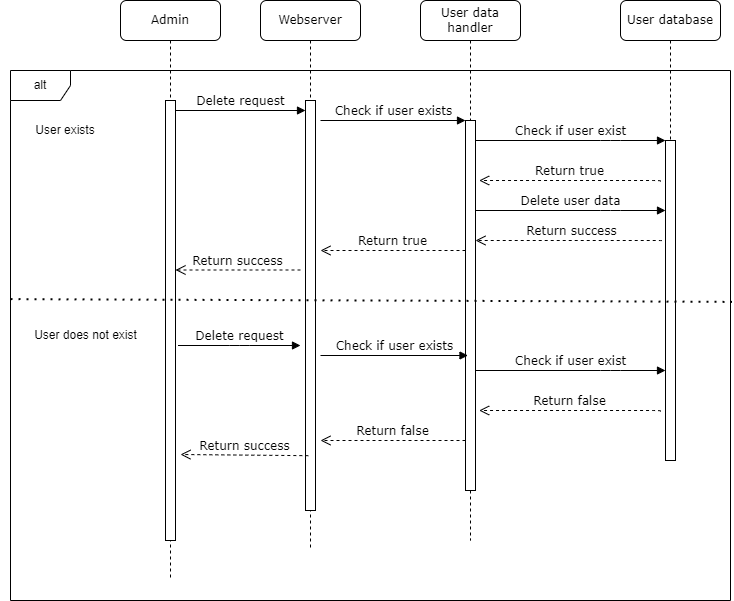

The diagram above was exported from draw.io. Its source (the exported page's mxGraphModel, read from the mxfile embedded in the PNG):
<mxGraphModel dx="1422" dy="762" grid="1" gridSize="10" guides="1" tooltips="1" connect="1" arrows="1" fold="1" page="1" pageScale="1" pageWidth="1100" pageHeight="850" background="none" math="0" shadow="0">
  <root>
    <mxCell id="0" />
    <mxCell id="1" parent="0" />
    <mxCell id="4_23lP_jgntiDuu0ZtaE-1" value="alt" style="shape=umlFrame;whiteSpace=wrap;html=1;" parent="1" vertex="1">
      <mxGeometry x="60" y="150" width="720" height="530" as="geometry" />
    </mxCell>
    <mxCell id="7baba1c4bc27f4b0-3" value="User data handler" style="shape=umlLifeline;perimeter=lifelinePerimeter;whiteSpace=wrap;html=1;container=1;collapsible=0;recursiveResize=0;outlineConnect=0;rounded=1;shadow=0;comic=0;labelBackgroundColor=none;strokeWidth=1;fontFamily=Verdana;fontSize=12;align=center;" parent="1" vertex="1">
      <mxGeometry x="470" y="80" width="100" height="540" as="geometry" />
    </mxCell>
    <mxCell id="7baba1c4bc27f4b0-13" value="" style="html=1;points=[];perimeter=orthogonalPerimeter;rounded=0;shadow=0;comic=0;labelBackgroundColor=none;strokeWidth=1;fontFamily=Verdana;fontSize=12;align=center;" parent="7baba1c4bc27f4b0-3" vertex="1">
      <mxGeometry x="45" y="120" width="10" height="370" as="geometry" />
    </mxCell>
    <mxCell id="Ix-z6CRMEpZHtjaQQfGB-2" value="Return success" style="html=1;verticalAlign=bottom;endArrow=open;dashed=1;endSize=8;labelBackgroundColor=none;fontFamily=Verdana;fontSize=12;edgeStyle=elbowEdgeStyle;elbow=vertical;entryX=1.367;entryY=0.164;entryDx=0;entryDy=0;entryPerimeter=0;exitX=0.1;exitY=0.319;exitDx=0;exitDy=0;exitPerimeter=0;" parent="7baba1c4bc27f4b0-3" source="7baba1c4bc27f4b0-16" edge="1">
      <mxGeometry relative="1" as="geometry">
        <mxPoint x="55.000000000000114" y="240.67999999999995" as="targetPoint" />
        <Array as="points">
          <mxPoint x="256.33000000000004" y="240" />
          <mxPoint x="286.33000000000004" y="240" />
        </Array>
        <mxPoint x="236.33000000000004" y="241" as="sourcePoint" />
      </mxGeometry>
    </mxCell>
    <mxCell id="7baba1c4bc27f4b0-4" value="User database" style="shape=umlLifeline;perimeter=lifelinePerimeter;whiteSpace=wrap;html=1;container=1;collapsible=0;recursiveResize=0;outlineConnect=0;rounded=1;shadow=0;comic=0;labelBackgroundColor=none;strokeWidth=1;fontFamily=Verdana;fontSize=12;align=center;" parent="1" vertex="1">
      <mxGeometry x="670" y="80" width="100" height="260" as="geometry" />
    </mxCell>
    <mxCell id="7baba1c4bc27f4b0-8" value="Webserver" style="shape=umlLifeline;perimeter=lifelinePerimeter;whiteSpace=wrap;html=1;container=1;collapsible=0;recursiveResize=0;outlineConnect=0;rounded=1;shadow=0;comic=0;labelBackgroundColor=none;strokeWidth=1;fontFamily=Verdana;fontSize=12;align=center;" parent="1" vertex="1">
      <mxGeometry x="310" y="80" width="100" height="550" as="geometry" />
    </mxCell>
    <mxCell id="7baba1c4bc27f4b0-9" value="" style="html=1;points=[];perimeter=orthogonalPerimeter;rounded=0;shadow=0;comic=0;labelBackgroundColor=none;strokeWidth=1;fontFamily=Verdana;fontSize=12;align=center;" parent="7baba1c4bc27f4b0-8" vertex="1">
      <mxGeometry x="45" y="100" width="10" height="410" as="geometry" />
    </mxCell>
    <mxCell id="Gwefdr17GlT45J5qXLmL-1" value="Return success" style="html=1;verticalAlign=bottom;endArrow=open;dashed=1;endSize=8;labelBackgroundColor=none;fontFamily=Verdana;fontSize=12;" parent="7baba1c4bc27f4b0-8" edge="1">
      <mxGeometry relative="1" as="geometry">
        <mxPoint x="-85" y="269.5" as="targetPoint" />
        <mxPoint x="40" y="269.5" as="sourcePoint" />
      </mxGeometry>
    </mxCell>
    <mxCell id="7baba1c4bc27f4b0-16" value="" style="html=1;points=[];perimeter=orthogonalPerimeter;rounded=0;shadow=0;comic=0;labelBackgroundColor=none;strokeWidth=1;fontFamily=Verdana;fontSize=12;align=center;" parent="1" vertex="1">
      <mxGeometry x="715" y="220" width="10" height="320" as="geometry" />
    </mxCell>
    <mxCell id="7baba1c4bc27f4b0-17" value="Check if user exist" style="html=1;verticalAlign=bottom;endArrow=block;labelBackgroundColor=none;fontFamily=Verdana;fontSize=12;edgeStyle=elbowEdgeStyle;elbow=vertical;" parent="1" source="7baba1c4bc27f4b0-13" target="7baba1c4bc27f4b0-16" edge="1">
      <mxGeometry relative="1" as="geometry">
        <mxPoint x="710" y="220" as="sourcePoint" />
        <Array as="points">
          <mxPoint x="660" y="220" />
        </Array>
      </mxGeometry>
    </mxCell>
    <mxCell id="7baba1c4bc27f4b0-14" value="Check if user exists" style="html=1;verticalAlign=bottom;endArrow=block;entryX=0;entryY=0;labelBackgroundColor=none;fontFamily=Verdana;fontSize=12;edgeStyle=elbowEdgeStyle;elbow=vertical;" parent="1" target="7baba1c4bc27f4b0-13" edge="1">
      <mxGeometry relative="1" as="geometry">
        <mxPoint x="370" y="200" as="sourcePoint" />
      </mxGeometry>
    </mxCell>
    <mxCell id="IoQia8Pzba96NJ5kxT5x-2" value="Return true" style="html=1;verticalAlign=bottom;endArrow=open;dashed=1;endSize=8;labelBackgroundColor=none;fontFamily=Verdana;fontSize=12;edgeStyle=elbowEdgeStyle;elbow=vertical;entryX=1.367;entryY=0.164;entryDx=0;entryDy=0;entryPerimeter=0;" parent="1" target="7baba1c4bc27f4b0-13" edge="1">
      <mxGeometry relative="1" as="geometry">
        <mxPoint x="530" y="260" as="targetPoint" />
        <Array as="points">
          <mxPoint x="730" y="260" />
          <mxPoint x="760" y="260" />
        </Array>
        <mxPoint x="710" y="261" as="sourcePoint" />
      </mxGeometry>
    </mxCell>
    <mxCell id="IoQia8Pzba96NJ5kxT5x-14" value="User exists" style="text;html=1;strokeColor=none;fillColor=none;align=center;verticalAlign=middle;whiteSpace=wrap;rounded=0;" parent="1" vertex="1">
      <mxGeometry x="50" y="195" width="130" height="30" as="geometry" />
    </mxCell>
    <mxCell id="St1MP2lcwuX9vwuq2MKx-1" value="Admin" style="shape=umlLifeline;perimeter=lifelinePerimeter;whiteSpace=wrap;html=1;container=1;collapsible=0;recursiveResize=0;outlineConnect=0;rounded=1;shadow=0;comic=0;labelBackgroundColor=none;strokeWidth=1;fontFamily=Verdana;fontSize=12;align=center;" parent="1" vertex="1">
      <mxGeometry x="170" y="80" width="100" height="580" as="geometry" />
    </mxCell>
    <mxCell id="St1MP2lcwuX9vwuq2MKx-2" value="" style="html=1;points=[];perimeter=orthogonalPerimeter;rounded=0;shadow=0;comic=0;labelBackgroundColor=none;strokeWidth=1;fontFamily=Verdana;fontSize=12;align=center;" parent="St1MP2lcwuX9vwuq2MKx-1" vertex="1">
      <mxGeometry x="45" y="100" width="10" height="440" as="geometry" />
    </mxCell>
    <mxCell id="IoQia8Pzba96NJ5kxT5x-5" value="Delete request" style="html=1;verticalAlign=bottom;endArrow=block;entryX=0;entryY=0;labelBackgroundColor=none;fontFamily=Verdana;fontSize=12;edgeStyle=elbowEdgeStyle;elbow=vertical;" parent="1" edge="1">
      <mxGeometry relative="1" as="geometry">
        <mxPoint x="225" y="190" as="sourcePoint" />
        <mxPoint x="355" y="190.0000000000016" as="targetPoint" />
      </mxGeometry>
    </mxCell>
    <mxCell id="NJGIFlkvibUwXHBi6vn7-3" value="Check if user exists" style="html=1;verticalAlign=bottom;endArrow=block;entryX=0;entryY=0;labelBackgroundColor=none;fontFamily=Verdana;fontSize=12;edgeStyle=elbowEdgeStyle;elbow=vertical;" parent="1" edge="1">
      <mxGeometry relative="1" as="geometry">
        <mxPoint x="370" y="435" as="sourcePoint" />
        <mxPoint x="517.5" y="435.0000000000008" as="targetPoint" />
      </mxGeometry>
    </mxCell>
    <mxCell id="NJGIFlkvibUwXHBi6vn7-5" value="Delete request" style="html=1;verticalAlign=bottom;endArrow=block;labelBackgroundColor=none;fontFamily=Verdana;fontSize=12;edgeStyle=elbowEdgeStyle;elbow=vertical;" parent="1" edge="1">
      <mxGeometry relative="1" as="geometry">
        <mxPoint x="227.5" y="425" as="sourcePoint" />
        <mxPoint x="350" y="425" as="targetPoint" />
      </mxGeometry>
    </mxCell>
    <mxCell id="NJGIFlkvibUwXHBi6vn7-6" value="Return false" style="html=1;verticalAlign=bottom;endArrow=open;dashed=1;endSize=8;exitX=0;exitY=0.95;labelBackgroundColor=none;fontFamily=Verdana;fontSize=12;" parent="1" edge="1">
      <mxGeometry relative="1" as="geometry">
        <mxPoint x="370" y="520" as="targetPoint" />
        <mxPoint x="515" y="520" as="sourcePoint" />
      </mxGeometry>
    </mxCell>
    <mxCell id="NJGIFlkvibUwXHBi6vn7-7" value="Return success" style="html=1;verticalAlign=bottom;endArrow=open;dashed=1;endSize=8;exitX=-0.217;exitY=0.32;labelBackgroundColor=none;fontFamily=Verdana;fontSize=12;exitDx=0;exitDy=0;exitPerimeter=0;" parent="1" edge="1">
      <mxGeometry relative="1" as="geometry">
        <mxPoint x="230" y="534" as="targetPoint" />
        <mxPoint x="357.8299999999999" y="535.18" as="sourcePoint" />
      </mxGeometry>
    </mxCell>
    <mxCell id="NJGIFlkvibUwXHBi6vn7-8" value="" style="endArrow=none;dashed=1;html=1;dashPattern=1 3;strokeWidth=2;rounded=0;entryX=1;entryY=0.415;entryDx=0;entryDy=0;entryPerimeter=0;exitX=-0.002;exitY=0.41;exitDx=0;exitDy=0;exitPerimeter=0;" parent="1" edge="1">
      <mxGeometry width="50" height="50" relative="1" as="geometry">
        <mxPoint x="59.99999999999994" y="378.65" as="sourcePoint" />
        <mxPoint x="781.44" y="381.35" as="targetPoint" />
      </mxGeometry>
    </mxCell>
    <mxCell id="NJGIFlkvibUwXHBi6vn7-10" value="User does not exist" style="text;html=1;align=center;verticalAlign=middle;resizable=0;points=[];autosize=1;strokeColor=none;fillColor=none;" parent="1" vertex="1">
      <mxGeometry x="70" y="400" width="130" height="30" as="geometry" />
    </mxCell>
    <mxCell id="Ix-z6CRMEpZHtjaQQfGB-1" value="Delete user data" style="html=1;verticalAlign=bottom;endArrow=block;labelBackgroundColor=none;fontFamily=Verdana;fontSize=12;edgeStyle=elbowEdgeStyle;elbow=vertical;" parent="1" edge="1">
      <mxGeometry relative="1" as="geometry">
        <mxPoint x="525" y="290" as="sourcePoint" />
        <Array as="points">
          <mxPoint x="660" y="290" />
        </Array>
        <mxPoint x="715" y="290" as="targetPoint" />
      </mxGeometry>
    </mxCell>
    <mxCell id="IoQia8Pzba96NJ5kxT5x-1" value="Return true" style="html=1;verticalAlign=bottom;endArrow=open;dashed=1;endSize=8;exitX=0;exitY=0.95;labelBackgroundColor=none;fontFamily=Verdana;fontSize=12;" parent="1" edge="1">
      <mxGeometry relative="1" as="geometry">
        <mxPoint x="370" y="330" as="targetPoint" />
        <mxPoint x="515" y="330" as="sourcePoint" />
      </mxGeometry>
    </mxCell>
    <mxCell id="Ix-z6CRMEpZHtjaQQfGB-3" value="Check if user exist" style="html=1;verticalAlign=bottom;endArrow=block;labelBackgroundColor=none;fontFamily=Verdana;fontSize=12;edgeStyle=elbowEdgeStyle;elbow=vertical;" parent="1" edge="1">
      <mxGeometry relative="1" as="geometry">
        <mxPoint x="525" y="450" as="sourcePoint" />
        <Array as="points">
          <mxPoint x="660" y="450" />
        </Array>
        <mxPoint x="715" y="450" as="targetPoint" />
      </mxGeometry>
    </mxCell>
    <mxCell id="Ix-z6CRMEpZHtjaQQfGB-4" value="Return false" style="html=1;verticalAlign=bottom;endArrow=open;dashed=1;endSize=8;labelBackgroundColor=none;fontFamily=Verdana;fontSize=12;edgeStyle=elbowEdgeStyle;elbow=vertical;entryX=1.367;entryY=0.164;entryDx=0;entryDy=0;entryPerimeter=0;" parent="1" edge="1">
      <mxGeometry relative="1" as="geometry">
        <mxPoint x="528.6700000000001" y="490.67999999999995" as="targetPoint" />
        <Array as="points">
          <mxPoint x="730" y="490" />
          <mxPoint x="760" y="490" />
        </Array>
        <mxPoint x="710" y="491" as="sourcePoint" />
      </mxGeometry>
    </mxCell>
  </root>
</mxGraphModel>